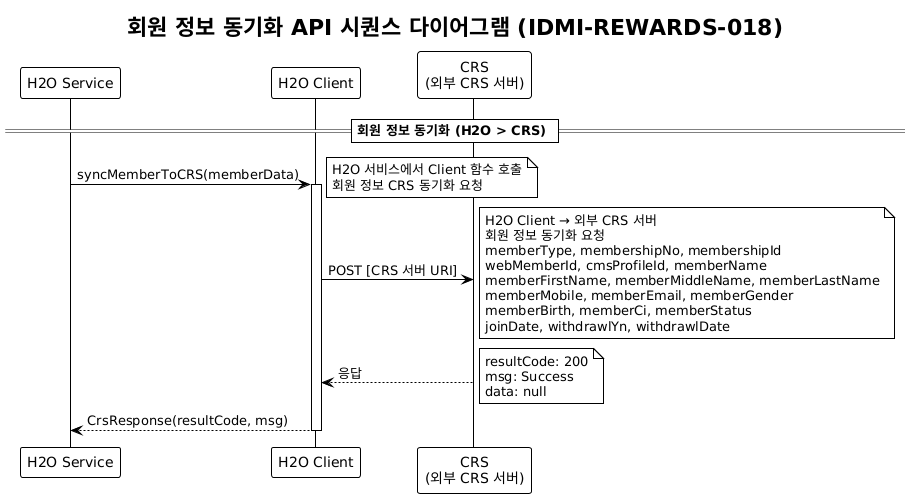

The diagram above was rendered by PlantUML. Its source (embedded in the PNG):
@startuml
!theme plain
title 회원 정보 동기화 API 시퀀스 다이어그램 (IDMI-REWARDS-018)

participant "H2O Service" as H2OService
participant "H2O Client" as H2OClient
participant "CRS\n(외부 CRS 서버)" as CRS

== 회원 정보 동기화 (H2O > CRS) ==

H2OService -> H2OClient: syncMemberToCRS(memberData)
activate H2OClient
note right: H2O 서비스에서 Client 함수 호출\n회원 정보 CRS 동기화 요청

H2OClient -> CRS: POST [CRS 서버 URI]
note right: H2O Client → 외부 CRS 서버\n회원 정보 동기화 요청\nmemberType, membershipNo, membershipId\nwebMemberId, cmsProfileId, memberName\nmemberFirstName, memberMiddleName, memberLastName\nmemberMobile, memberEmail, memberGender\nmemberBirth, memberCi, memberStatus\njoinDate, withdrawlYn, withdrawlDate

CRS --> H2OClient: 응답
note right: resultCode: 200\nmsg: Success\ndata: null

H2OClient --> H2OService: CrsResponse(resultCode, msg)
deactivate H2OClient
@enduml